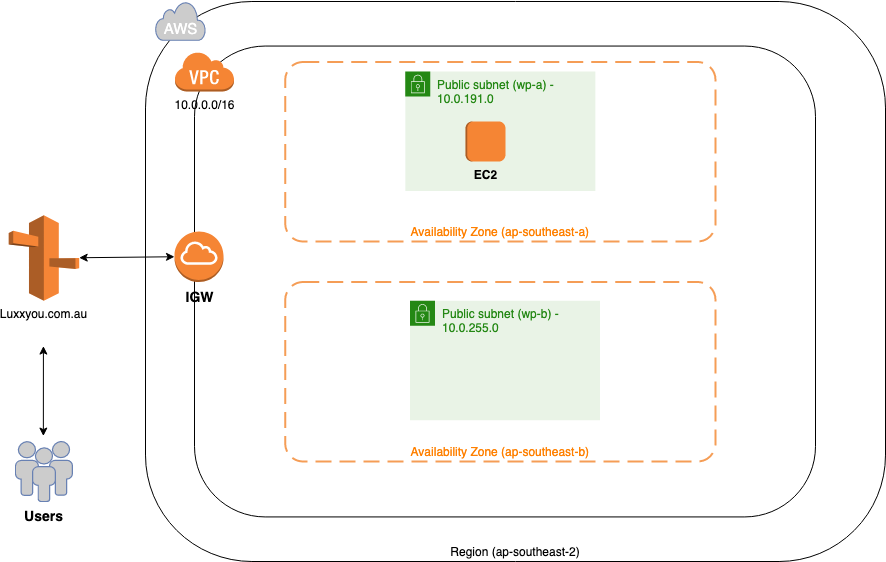

The diagram above was exported from draw.io. Its source (the exported page's mxGraphModel, read from the mxfile embedded in the PNG):
<mxGraphModel dx="946" dy="591" grid="1" gridSize="10" guides="1" tooltips="1" connect="1" arrows="1" fold="1" page="1" pageScale="1" pageWidth="1169" pageHeight="1654" math="0" shadow="0">
  <root>
    <mxCell id="0" />
    <mxCell id="1" parent="0" />
    <mxCell id="auEi3o7_QG2o647Mu_wj-1" value="Region (ap-southeast-2)" style="rounded=1;whiteSpace=wrap;html=1;verticalAlign=bottom;labelPosition=center;verticalLabelPosition=middle;align=center;arcSize=19;" parent="1" vertex="1">
      <mxGeometry x="160" y="20" width="740" height="560" as="geometry" />
    </mxCell>
    <mxCell id="auEi3o7_QG2o647Mu_wj-4" value="AWS" style="html=1;outlineConnect=0;fillColor=#CCCCCC;strokeColor=#6881B3;gradientColor=none;gradientDirection=north;strokeWidth=2;shape=mxgraph.networks.cloud;fontColor=#FFFFFF;verticalAlign=bottom;fontSize=15;" parent="1" vertex="1">
      <mxGeometry x="170" y="20" width="50" height="38.75" as="geometry" />
    </mxCell>
    <mxCell id="auEi3o7_QG2o647Mu_wj-7" value="" style="rounded=1;whiteSpace=wrap;html=1;fontColor=#000000;fontSize=11;fontStyle=1" parent="1" vertex="1">
      <mxGeometry x="209" y="64.56" width="621" height="470.87" as="geometry" />
    </mxCell>
    <mxCell id="auEi3o7_QG2o647Mu_wj-10" value="10.0.0.0/16&lt;br&gt;" style="outlineConnect=0;dashed=0;verticalLabelPosition=bottom;verticalAlign=top;align=center;html=1;shape=mxgraph.aws3.virtual_private_cloud;fillColor=#F58534;gradientColor=none;fontColor=#000000;" parent="1" vertex="1">
      <mxGeometry x="189" y="70" width="59.5" height="40" as="geometry" />
    </mxCell>
    <mxCell id="auEi3o7_QG2o647Mu_wj-11" value="Availability Zone (ap-southeast-a)" style="rounded=1;arcSize=10;dashed=1;strokeColor=#F59D56;fillColor=none;gradientColor=none;dashPattern=8 4;strokeWidth=2;fontColor=#FF8000;verticalAlign=bottom;" parent="1" vertex="1">
      <mxGeometry x="299.69" y="80.5" width="430.31" height="179.5" as="geometry" />
    </mxCell>
    <mxCell id="auEi3o7_QG2o647Mu_wj-14" value="IGW" style="outlineConnect=0;dashed=0;verticalLabelPosition=bottom;verticalAlign=top;align=center;html=1;shape=mxgraph.aws3.internet_gateway;fillColor=#F58534;gradientColor=none;fontColor=#000000;fontStyle=1;fontSize=14;" parent="1" vertex="1">
      <mxGeometry x="189" y="250" width="49" height="50.5" as="geometry" />
    </mxCell>
    <mxCell id="auEi3o7_QG2o647Mu_wj-16" value="Public subnet (wp-a) - 10.0.191.0" style="points=[[0,0],[0.25,0],[0.5,0],[0.75,0],[1,0],[1,0.25],[1,0.5],[1,0.75],[1,1],[0.75,1],[0.5,1],[0.25,1],[0,1],[0,0.75],[0,0.5],[0,0.25]];outlineConnect=0;gradientColor=none;html=1;whiteSpace=wrap;fontSize=12;fontStyle=0;shape=mxgraph.aws4.group;grIcon=mxgraph.aws4.group_security_group;grStroke=0;strokeColor=#248814;fillColor=#E9F3E6;verticalAlign=top;align=left;spacingLeft=30;fontColor=#248814;dashed=0;" parent="1" vertex="1">
      <mxGeometry x="419.85" y="90" width="190" height="119.5" as="geometry" />
    </mxCell>
    <mxCell id="auEi3o7_QG2o647Mu_wj-52" value="" style="endArrow=classic;startArrow=classic;html=1;fontSize=16;fontColor=#FFFFFF;entryX=0;entryY=0.5;entryDx=0;entryDy=0;entryPerimeter=0;" parent="1" source="Uo6o_by_x2HHdMd1A_n5-5" target="auEi3o7_QG2o647Mu_wj-14" edge="1">
      <mxGeometry width="50" height="50" relative="1" as="geometry">
        <mxPoint x="100" y="361.92" as="sourcePoint" />
        <mxPoint x="150" y="361.92" as="targetPoint" />
        <Array as="points" />
      </mxGeometry>
    </mxCell>
    <mxCell id="auEi3o7_QG2o647Mu_wj-127" value="Users" style="fontColor=#000000;verticalAlign=top;verticalLabelPosition=bottom;labelPosition=center;align=center;html=1;outlineConnect=0;fillColor=#CCCCCC;strokeColor=#6881B3;gradientColor=none;gradientDirection=north;strokeWidth=2;shape=mxgraph.networks.users;fontStyle=1;fontSize=14;" parent="1" vertex="1">
      <mxGeometry x="29.999999999999996" y="460" width="56.9" height="60" as="geometry" />
    </mxCell>
    <mxCell id="auEi3o7_QG2o647Mu_wj-170" style="edgeStyle=orthogonalEdgeStyle;rounded=0;orthogonalLoop=1;jettySize=auto;html=1;exitX=0.5;exitY=1;exitDx=0;exitDy=0;exitPerimeter=0;fontSize=12;fontColor=#000000;" parent="1" edge="1">
      <mxGeometry relative="1" as="geometry">
        <mxPoint x="684.375" y="230" as="sourcePoint" />
        <mxPoint x="684.375" y="230" as="targetPoint" />
      </mxGeometry>
    </mxCell>
    <mxCell id="DTSLMvNO_Gh31iqu1kqZ-27" value="&lt;b&gt;EC2&lt;/b&gt;" style="outlineConnect=0;dashed=0;verticalLabelPosition=bottom;verticalAlign=top;align=center;html=1;shape=mxgraph.aws3.instance;fillColor=#F58534;gradientColor=none;dashPattern=1 1;direction=south;" parent="1" vertex="1">
      <mxGeometry x="480" y="140" width="40" height="40" as="geometry" />
    </mxCell>
    <mxCell id="Uo6o_by_x2HHdMd1A_n5-5" value="Luxxyou.com.au" style="outlineConnect=0;dashed=0;verticalLabelPosition=bottom;verticalAlign=top;align=center;html=1;shape=mxgraph.aws3.route_53;fillColor=#F58536;gradientColor=none;" parent="1" vertex="1">
      <mxGeometry x="23.2" y="233.87" width="70.5" height="85.5" as="geometry" />
    </mxCell>
    <mxCell id="Uo6o_by_x2HHdMd1A_n5-6" value="" style="endArrow=classic;startArrow=classic;html=1;fontSize=16;fontColor=#FFFFFF;" parent="1" edge="1">
      <mxGeometry width="50" height="50" relative="1" as="geometry">
        <mxPoint x="57.86" y="454.57" as="sourcePoint" />
        <mxPoint x="57.91" y="364.57" as="targetPoint" />
        <Array as="points" />
      </mxGeometry>
    </mxCell>
    <mxCell id="TN8qehEjSj9B0fRQ9Aqz-1" value="Availability Zone (ap-southeast-b)" style="rounded=1;arcSize=10;dashed=1;strokeColor=#F59D56;fillColor=none;gradientColor=none;dashPattern=8 4;strokeWidth=2;fontColor=#FF8000;verticalAlign=bottom;" vertex="1" parent="1">
      <mxGeometry x="299.69" y="300.5" width="430.31" height="179.5" as="geometry" />
    </mxCell>
    <mxCell id="TN8qehEjSj9B0fRQ9Aqz-2" value="Public subnet (wp-b) - 10.0.255.0" style="points=[[0,0],[0.25,0],[0.5,0],[0.75,0],[1,0],[1,0.25],[1,0.5],[1,0.75],[1,1],[0.75,1],[0.5,1],[0.25,1],[0,1],[0,0.75],[0,0.5],[0,0.25]];outlineConnect=0;gradientColor=none;html=1;whiteSpace=wrap;fontSize=12;fontStyle=0;shape=mxgraph.aws4.group;grIcon=mxgraph.aws4.group_security_group;grStroke=0;strokeColor=#248814;fillColor=#E9F3E6;verticalAlign=top;align=left;spacingLeft=30;fontColor=#248814;dashed=0;" vertex="1" parent="1">
      <mxGeometry x="424.5" y="319.37" width="190" height="119.5" as="geometry" />
    </mxCell>
  </root>
</mxGraphModel>